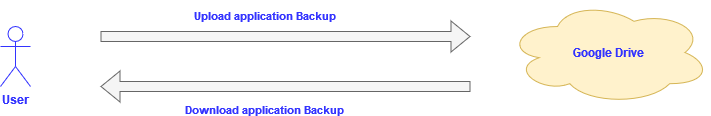

The diagram above was exported from draw.io. Its source (the exported page's mxGraphModel, read from the mxfile embedded in the PNG):
<mxGraphModel dx="2074" dy="1106" grid="1" gridSize="10" guides="1" tooltips="1" connect="1" arrows="1" fold="1" page="1" pageScale="1" pageWidth="850" pageHeight="1100" math="0" shadow="0">
  <root>
    <mxCell id="0" />
    <mxCell id="1" parent="0" />
    <mxCell id="6otbtctm64-bsFKl2SRl-10" style="edgeStyle=orthogonalEdgeStyle;rounded=0;orthogonalLoop=1;jettySize=auto;html=1;strokeWidth=1;shape=flexArrow;fillColor=#f5f5f5;strokeColor=#666666;endArrow=none;endFill=0;startArrow=block;" edge="1" parent="1">
      <mxGeometry relative="1" as="geometry">
        <mxPoint x="150" y="395" as="sourcePoint" />
        <mxPoint x="520" y="395" as="targetPoint" />
      </mxGeometry>
    </mxCell>
    <mxCell id="6otbtctm64-bsFKl2SRl-17" value="&lt;font color=&quot;#3333ff&quot;&gt;&lt;b&gt;Download application Backup&lt;br&gt;&lt;/b&gt;&lt;/font&gt;" style="edgeLabel;html=1;align=center;verticalAlign=middle;resizable=0;points=[];" vertex="1" connectable="0" parent="6otbtctm64-bsFKl2SRl-10">
      <mxGeometry x="0.0216" relative="1" as="geometry">
        <mxPoint x="-26" y="22" as="offset" />
      </mxGeometry>
    </mxCell>
    <mxCell id="6otbtctm64-bsFKl2SRl-1" value="&lt;div&gt;&lt;font color=&quot;#3333ff&quot;&gt;&lt;b&gt;User&lt;/b&gt;&lt;/font&gt;&lt;/div&gt;" style="shape=umlActor;verticalLabelPosition=bottom;verticalAlign=top;html=1;outlineConnect=0;strokeColor=#3333FF;strokeWidth=1;perimeterSpacing=1;" vertex="1" parent="1">
      <mxGeometry x="50" y="335" width="30" height="60" as="geometry" />
    </mxCell>
    <mxCell id="6otbtctm64-bsFKl2SRl-21" value="&lt;font color=&quot;#3333ff&quot;&gt;&lt;b&gt;Google Drive&lt;/b&gt;&lt;/font&gt;" style="ellipse;shape=cloud;whiteSpace=wrap;html=1;fillColor=#fff2cc;strokeColor=#d6b656;" vertex="1" parent="1">
      <mxGeometry x="556" y="309" width="204" height="104" as="geometry" />
    </mxCell>
    <mxCell id="6otbtctm64-bsFKl2SRl-25" style="edgeStyle=orthogonalEdgeStyle;rounded=0;orthogonalLoop=1;jettySize=auto;html=1;strokeWidth=1;shape=flexArrow;fillColor=#f5f5f5;strokeColor=#666666;" edge="1" parent="1">
      <mxGeometry relative="1" as="geometry">
        <mxPoint x="150" y="345" as="sourcePoint" />
        <mxPoint x="520" y="345" as="targetPoint" />
      </mxGeometry>
    </mxCell>
    <mxCell id="6otbtctm64-bsFKl2SRl-26" value="&lt;font color=&quot;#3333ff&quot;&gt;&lt;b&gt;Upload application Backup&lt;br&gt;&lt;/b&gt;&lt;/font&gt;" style="edgeLabel;html=1;align=center;verticalAlign=middle;resizable=0;points=[];" vertex="1" connectable="0" parent="6otbtctm64-bsFKl2SRl-25">
      <mxGeometry x="0.0216" relative="1" as="geometry">
        <mxPoint x="-26" y="-22" as="offset" />
      </mxGeometry>
    </mxCell>
  </root>
</mxGraphModel>